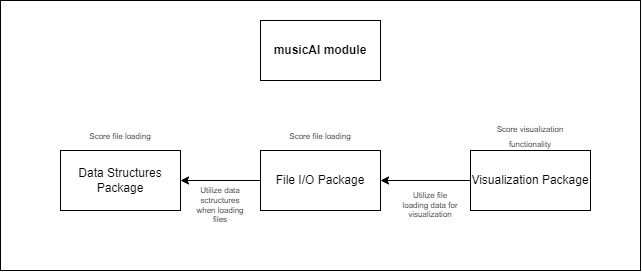

The diagram above was exported from draw.io. Its source (the exported page's mxGraphModel, read from the mxfile embedded in the PNG):
<mxGraphModel dx="691" dy="548" grid="1" gridSize="10" guides="1" tooltips="1" connect="1" arrows="1" fold="1" page="1" pageScale="1" pageWidth="850" pageHeight="1100" math="0" shadow="0">
  <root>
    <mxCell id="0" />
    <mxCell id="1" parent="0" />
    <mxCell id="yLlBcz2P9sQ8RglbsGam-2" value="" style="rounded=0;whiteSpace=wrap;html=1;" vertex="1" parent="1">
      <mxGeometry x="120" y="220" width="640" height="270" as="geometry" />
    </mxCell>
    <mxCell id="yLlBcz2P9sQ8RglbsGam-3" value="&lt;b&gt;musicAI module&lt;/b&gt;" style="rounded=0;whiteSpace=wrap;html=1;" vertex="1" parent="1">
      <mxGeometry x="380" y="240" width="120" height="60" as="geometry" />
    </mxCell>
    <mxCell id="yLlBcz2P9sQ8RglbsGam-26" style="edgeStyle=orthogonalEdgeStyle;rounded=0;orthogonalLoop=1;jettySize=auto;html=1;exitX=0;exitY=0.5;exitDx=0;exitDy=0;entryX=1;entryY=0.5;entryDx=0;entryDy=0;fontSize=8;" edge="1" parent="1" source="yLlBcz2P9sQ8RglbsGam-4" target="yLlBcz2P9sQ8RglbsGam-6">
      <mxGeometry relative="1" as="geometry" />
    </mxCell>
    <mxCell id="yLlBcz2P9sQ8RglbsGam-4" value="File I/O Package" style="rounded=0;whiteSpace=wrap;html=1;" vertex="1" parent="1">
      <mxGeometry x="380" y="370" width="120" height="60" as="geometry" />
    </mxCell>
    <mxCell id="yLlBcz2P9sQ8RglbsGam-27" style="edgeStyle=orthogonalEdgeStyle;rounded=0;orthogonalLoop=1;jettySize=auto;html=1;exitX=0;exitY=0.5;exitDx=0;exitDy=0;entryX=1;entryY=0.5;entryDx=0;entryDy=0;fontSize=8;" edge="1" parent="1" source="yLlBcz2P9sQ8RglbsGam-5" target="yLlBcz2P9sQ8RglbsGam-4">
      <mxGeometry relative="1" as="geometry" />
    </mxCell>
    <mxCell id="yLlBcz2P9sQ8RglbsGam-5" value="Visualization Package" style="rounded=0;whiteSpace=wrap;html=1;" vertex="1" parent="1">
      <mxGeometry x="590" y="370" width="120" height="60" as="geometry" />
    </mxCell>
    <mxCell id="yLlBcz2P9sQ8RglbsGam-6" value="Data Structures Package" style="rounded=0;whiteSpace=wrap;html=1;" vertex="1" parent="1">
      <mxGeometry x="180" y="370" width="120" height="60" as="geometry" />
    </mxCell>
    <mxCell id="yLlBcz2P9sQ8RglbsGam-14" value="&lt;font style=&quot;font-size: 8px;&quot;&gt;Score file loading&lt;/font&gt;" style="text;html=1;strokeColor=none;fillColor=none;align=center;verticalAlign=middle;whiteSpace=wrap;rounded=0;rotation=0;" vertex="1" parent="1">
      <mxGeometry x="385" y="340" width="110" height="30" as="geometry" />
    </mxCell>
    <mxCell id="yLlBcz2P9sQ8RglbsGam-20" value="&lt;font style=&quot;font-size: 8px;&quot;&gt;Score file loading&lt;/font&gt;" style="text;html=1;strokeColor=none;fillColor=none;align=center;verticalAlign=middle;whiteSpace=wrap;rounded=0;rotation=0;" vertex="1" parent="1">
      <mxGeometry x="185" y="340" width="110" height="30" as="geometry" />
    </mxCell>
    <mxCell id="yLlBcz2P9sQ8RglbsGam-22" value="&lt;font style=&quot;font-size: 8px;&quot;&gt;Score visualization functionality&lt;/font&gt;" style="text;html=1;strokeColor=none;fillColor=none;align=center;verticalAlign=middle;whiteSpace=wrap;rounded=0;rotation=0;" vertex="1" parent="1">
      <mxGeometry x="595" y="340" width="110" height="30" as="geometry" />
    </mxCell>
    <mxCell id="yLlBcz2P9sQ8RglbsGam-23" value="Utilize file loading data for visualization" style="text;html=1;strokeColor=none;fillColor=none;align=center;verticalAlign=middle;whiteSpace=wrap;rounded=0;fontSize=8;" vertex="1" parent="1">
      <mxGeometry x="520" y="410" width="60" height="30" as="geometry" />
    </mxCell>
    <mxCell id="yLlBcz2P9sQ8RglbsGam-28" value="Utilize data sctructures when loading files" style="text;html=1;strokeColor=none;fillColor=none;align=center;verticalAlign=middle;whiteSpace=wrap;rounded=0;fontSize=8;" vertex="1" parent="1">
      <mxGeometry x="310" y="410" width="60" height="30" as="geometry" />
    </mxCell>
  </root>
</mxGraphModel>